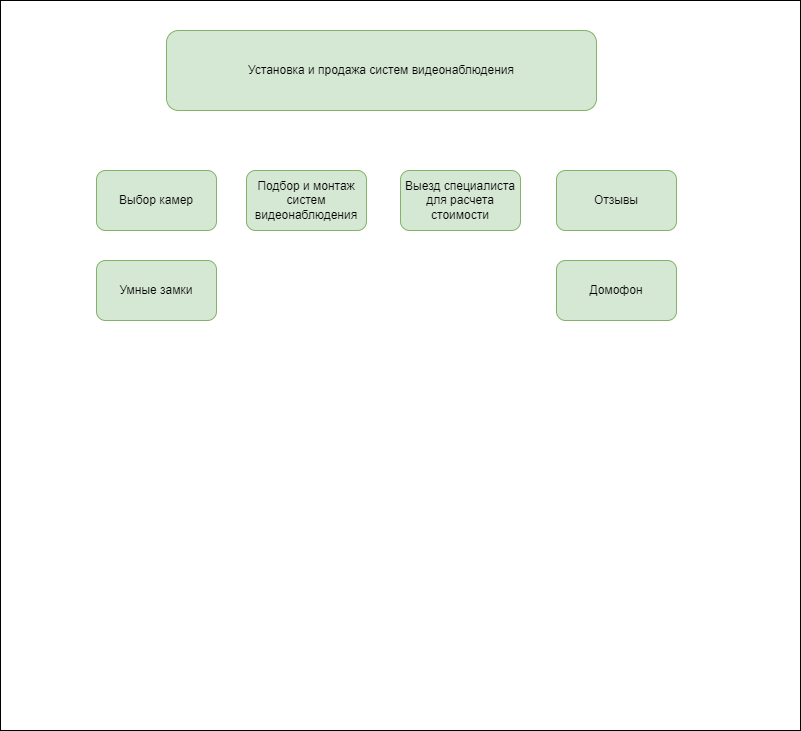

The diagram above was exported from draw.io. Its source (the exported page's mxGraphModel, read from the mxfile embedded in the PNG):
<mxGraphModel dx="1386" dy="791" grid="1" gridSize="10" guides="1" tooltips="1" connect="1" arrows="1" fold="1" page="1" pageScale="1" pageWidth="827" pageHeight="1169" background="#FFF2CC" math="0" shadow="0">
  <root>
    <mxCell id="0" />
    <mxCell id="1" parent="0" />
    <mxCell id="j47Hb8E-U5SkXce9ONZF-1" value="" style="rounded=0;whiteSpace=wrap;html=1;" vertex="1" parent="1">
      <mxGeometry x="14" y="120" width="800" height="730" as="geometry" />
    </mxCell>
    <mxCell id="j47Hb8E-U5SkXce9ONZF-4" value="Выбор камер" style="rounded=1;whiteSpace=wrap;html=1;fillColor=#d5e8d4;strokeColor=#82b366;" vertex="1" parent="1">
      <mxGeometry x="110" y="290" width="120" height="60" as="geometry" />
    </mxCell>
    <mxCell id="j47Hb8E-U5SkXce9ONZF-5" value="Подбор и монтаж систем видеонаблюдения" style="rounded=1;whiteSpace=wrap;html=1;fillColor=#d5e8d4;strokeColor=#82b366;" vertex="1" parent="1">
      <mxGeometry x="260" y="290" width="120" height="60" as="geometry" />
    </mxCell>
    <mxCell id="j47Hb8E-U5SkXce9ONZF-6" value="Отзывы" style="rounded=1;whiteSpace=wrap;html=1;fillColor=#d5e8d4;strokeColor=#82b366;" vertex="1" parent="1">
      <mxGeometry x="570" y="290" width="120" height="60" as="geometry" />
    </mxCell>
    <mxCell id="j47Hb8E-U5SkXce9ONZF-7" value="&lt;div style=&quot;text-align: left;&quot;&gt;Установка и продажа систем видеонаблюдения&lt;br&gt;&lt;/div&gt;" style="rounded=1;whiteSpace=wrap;html=1;fillColor=#d5e8d4;strokeColor=#82b366;" vertex="1" parent="1">
      <mxGeometry x="180" y="150" width="430" height="80" as="geometry" />
    </mxCell>
    <mxCell id="j47Hb8E-U5SkXce9ONZF-8" value="Выезд специалиста для расчета стоимости" style="rounded=1;whiteSpace=wrap;html=1;fillColor=#d5e8d4;strokeColor=#82b366;" vertex="1" parent="1">
      <mxGeometry x="414" y="290" width="120" height="60" as="geometry" />
    </mxCell>
    <mxCell id="j47Hb8E-U5SkXce9ONZF-9" value="Домофон" style="rounded=1;whiteSpace=wrap;html=1;fillColor=#d5e8d4;strokeColor=#82b366;" vertex="1" parent="1">
      <mxGeometry x="570" y="380" width="120" height="60" as="geometry" />
    </mxCell>
    <mxCell id="j47Hb8E-U5SkXce9ONZF-10" value="Умные замки" style="rounded=1;whiteSpace=wrap;html=1;fillColor=#d5e8d4;strokeColor=#82b366;" vertex="1" parent="1">
      <mxGeometry x="110" y="380" width="120" height="60" as="geometry" />
    </mxCell>
  </root>
</mxGraphModel>